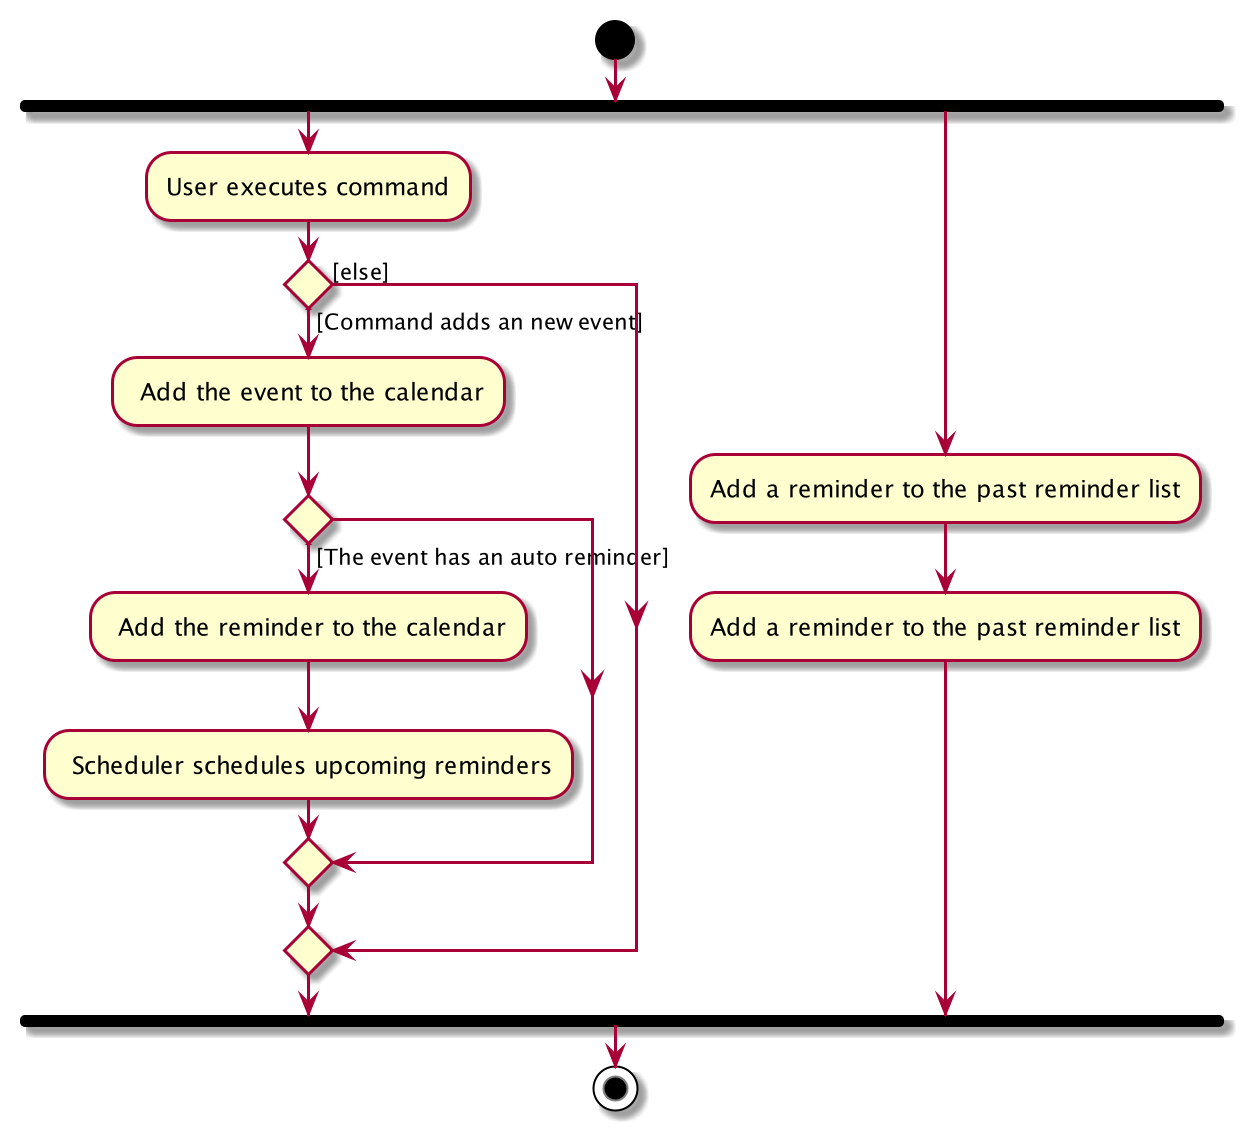

The diagram above was rendered by PlantUML. Its source (embedded in the PNG):
@startuml
start

fork
    :User executes command;

    if () then ([Command adds an new event])
        : Add the event to the calendar;
            if () then ([The event has an auto reminder])
            : Add the reminder to the calendar;
            : Scheduler schedules upcoming reminders;
            endif
    else ([else])
    endif
fork again
    :Add a reminder to the past reminder list;
    :Add a reminder to the past reminder list;
end fork
stop
@enduml